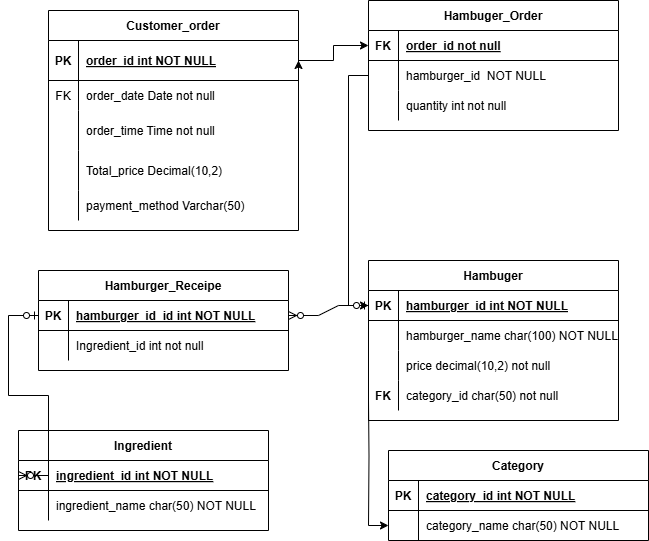

The diagram above was exported from draw.io. Its source (the exported page's mxGraphModel, read from the mxfile embedded in the PNG):
<mxGraphModel dx="1245" dy="1198" grid="1" gridSize="10" guides="1" tooltips="1" connect="1" arrows="1" fold="1" page="1" pageScale="1" pageWidth="850" pageHeight="1100" math="0" shadow="0" extFonts="Permanent Marker^https://fonts.googleapis.com/css?family=Permanent+Marker">
  <root>
    <mxCell id="0" />
    <mxCell id="1" parent="0" />
    <mxCell id="Vi8lw-XT0NxNNsPBOJ-O-26" style="edgeStyle=orthogonalEdgeStyle;rounded=0;orthogonalLoop=1;jettySize=auto;html=1;exitX=1;exitY=0.5;exitDx=0;exitDy=0;entryX=1;entryY=0.5;entryDx=0;entryDy=0;" edge="1" parent="1" source="gxZkPEfPH9_-scr4urpo-8" target="gxZkPEfPH9_-scr4urpo-5">
      <mxGeometry relative="1" as="geometry" />
    </mxCell>
    <mxCell id="C-vyLk0tnHw3VtMMgP7b-23" value="Category" style="shape=table;startSize=30;container=1;collapsible=1;childLayout=tableLayout;fixedRows=1;rowLines=0;fontStyle=1;align=center;resizeLast=1;" parent="1" vertex="1">
      <mxGeometry x="570" y="480" width="260" height="90" as="geometry" />
    </mxCell>
    <mxCell id="C-vyLk0tnHw3VtMMgP7b-24" value="" style="shape=partialRectangle;collapsible=0;dropTarget=0;pointerEvents=0;fillColor=none;points=[[0,0.5],[1,0.5]];portConstraint=eastwest;top=0;left=0;right=0;bottom=1;" parent="C-vyLk0tnHw3VtMMgP7b-23" vertex="1">
      <mxGeometry y="30" width="260" height="30" as="geometry" />
    </mxCell>
    <mxCell id="C-vyLk0tnHw3VtMMgP7b-25" value="PK" style="shape=partialRectangle;overflow=hidden;connectable=0;fillColor=none;top=0;left=0;bottom=0;right=0;fontStyle=1;" parent="C-vyLk0tnHw3VtMMgP7b-24" vertex="1">
      <mxGeometry width="30" height="30" as="geometry">
        <mxRectangle width="30" height="30" as="alternateBounds" />
      </mxGeometry>
    </mxCell>
    <mxCell id="C-vyLk0tnHw3VtMMgP7b-26" value="category_id int NOT NULL " style="shape=partialRectangle;overflow=hidden;connectable=0;fillColor=none;top=0;left=0;bottom=0;right=0;align=left;spacingLeft=6;fontStyle=5;" parent="C-vyLk0tnHw3VtMMgP7b-24" vertex="1">
      <mxGeometry x="30" width="230" height="30" as="geometry">
        <mxRectangle width="230" height="30" as="alternateBounds" />
      </mxGeometry>
    </mxCell>
    <mxCell id="GSaPmfTlYytjcoQ68Uqu-2" value="" style="shape=partialRectangle;collapsible=0;dropTarget=0;pointerEvents=0;fillColor=none;points=[[0,0.5],[1,0.5]];portConstraint=eastwest;top=0;left=0;right=0;bottom=0;" parent="C-vyLk0tnHw3VtMMgP7b-23" vertex="1">
      <mxGeometry y="60" width="260" height="30" as="geometry" />
    </mxCell>
    <mxCell id="GSaPmfTlYytjcoQ68Uqu-3" value="" style="shape=partialRectangle;overflow=hidden;connectable=0;fillColor=none;top=0;left=0;bottom=0;right=0;" parent="GSaPmfTlYytjcoQ68Uqu-2" vertex="1">
      <mxGeometry width="30" height="30" as="geometry">
        <mxRectangle width="30" height="30" as="alternateBounds" />
      </mxGeometry>
    </mxCell>
    <mxCell id="GSaPmfTlYytjcoQ68Uqu-4" value="category_name char(50) NOT NULL" style="shape=partialRectangle;overflow=hidden;connectable=0;fillColor=none;top=0;left=0;bottom=0;right=0;align=left;spacingLeft=6;" parent="GSaPmfTlYytjcoQ68Uqu-2" vertex="1">
      <mxGeometry x="30" width="230" height="30" as="geometry">
        <mxRectangle width="230" height="30" as="alternateBounds" />
      </mxGeometry>
    </mxCell>
    <mxCell id="GSaPmfTlYytjcoQ68Uqu-12" value="Hambuger" style="shape=table;startSize=30;container=1;collapsible=1;childLayout=tableLayout;fixedRows=1;rowLines=0;fontStyle=1;align=center;resizeLast=1;" parent="1" vertex="1">
      <mxGeometry x="550" y="290" width="250" height="160" as="geometry" />
    </mxCell>
    <mxCell id="GSaPmfTlYytjcoQ68Uqu-13" value="" style="shape=partialRectangle;collapsible=0;dropTarget=0;pointerEvents=0;fillColor=none;points=[[0,0.5],[1,0.5]];portConstraint=eastwest;top=0;left=0;right=0;bottom=1;" parent="GSaPmfTlYytjcoQ68Uqu-12" vertex="1">
      <mxGeometry y="30" width="250" height="30" as="geometry" />
    </mxCell>
    <mxCell id="GSaPmfTlYytjcoQ68Uqu-14" value="PK" style="shape=partialRectangle;overflow=hidden;connectable=0;fillColor=none;top=0;left=0;bottom=0;right=0;fontStyle=1;" parent="GSaPmfTlYytjcoQ68Uqu-13" vertex="1">
      <mxGeometry width="30" height="30" as="geometry">
        <mxRectangle width="30" height="30" as="alternateBounds" />
      </mxGeometry>
    </mxCell>
    <mxCell id="GSaPmfTlYytjcoQ68Uqu-15" value="hamburger_id int NOT NULL " style="shape=partialRectangle;overflow=hidden;connectable=0;fillColor=none;top=0;left=0;bottom=0;right=0;align=left;spacingLeft=6;fontStyle=5;" parent="GSaPmfTlYytjcoQ68Uqu-13" vertex="1">
      <mxGeometry x="30" width="220" height="30" as="geometry">
        <mxRectangle width="220" height="30" as="alternateBounds" />
      </mxGeometry>
    </mxCell>
    <mxCell id="GSaPmfTlYytjcoQ68Uqu-16" value="" style="shape=partialRectangle;collapsible=0;dropTarget=0;pointerEvents=0;fillColor=none;points=[[0,0.5],[1,0.5]];portConstraint=eastwest;top=0;left=0;right=0;bottom=0;" parent="GSaPmfTlYytjcoQ68Uqu-12" vertex="1">
      <mxGeometry y="60" width="250" height="30" as="geometry" />
    </mxCell>
    <mxCell id="GSaPmfTlYytjcoQ68Uqu-17" value="" style="shape=partialRectangle;overflow=hidden;connectable=0;fillColor=none;top=0;left=0;bottom=0;right=0;" parent="GSaPmfTlYytjcoQ68Uqu-16" vertex="1">
      <mxGeometry width="30" height="30" as="geometry">
        <mxRectangle width="30" height="30" as="alternateBounds" />
      </mxGeometry>
    </mxCell>
    <mxCell id="GSaPmfTlYytjcoQ68Uqu-18" value="hamburger_name char(100) NOT NULL" style="shape=partialRectangle;overflow=hidden;connectable=0;fillColor=none;top=0;left=0;bottom=0;right=0;align=left;spacingLeft=6;" parent="GSaPmfTlYytjcoQ68Uqu-16" vertex="1">
      <mxGeometry x="30" width="220" height="30" as="geometry">
        <mxRectangle width="220" height="30" as="alternateBounds" />
      </mxGeometry>
    </mxCell>
    <mxCell id="GSaPmfTlYytjcoQ68Uqu-19" value="" style="shape=partialRectangle;collapsible=0;dropTarget=0;pointerEvents=0;fillColor=none;points=[[0,0.5],[1,0.5]];portConstraint=eastwest;top=0;left=0;right=0;bottom=0;" parent="GSaPmfTlYytjcoQ68Uqu-12" vertex="1">
      <mxGeometry y="90" width="250" height="30" as="geometry" />
    </mxCell>
    <mxCell id="GSaPmfTlYytjcoQ68Uqu-20" value="" style="shape=partialRectangle;overflow=hidden;connectable=0;fillColor=none;top=0;left=0;bottom=0;right=0;" parent="GSaPmfTlYytjcoQ68Uqu-19" vertex="1">
      <mxGeometry width="30" height="30" as="geometry">
        <mxRectangle width="30" height="30" as="alternateBounds" />
      </mxGeometry>
    </mxCell>
    <mxCell id="GSaPmfTlYytjcoQ68Uqu-21" value="price decimal(10,2) not null" style="shape=partialRectangle;overflow=hidden;connectable=0;fillColor=none;top=0;left=0;bottom=0;right=0;align=left;spacingLeft=6;" parent="GSaPmfTlYytjcoQ68Uqu-19" vertex="1">
      <mxGeometry x="30" width="220" height="30" as="geometry">
        <mxRectangle width="220" height="30" as="alternateBounds" />
      </mxGeometry>
    </mxCell>
    <mxCell id="GSaPmfTlYytjcoQ68Uqu-22" value="" style="shape=partialRectangle;collapsible=0;dropTarget=0;pointerEvents=0;fillColor=none;points=[[0,0.5],[1,0.5]];portConstraint=eastwest;top=0;left=0;right=0;bottom=0;" parent="GSaPmfTlYytjcoQ68Uqu-12" vertex="1">
      <mxGeometry y="120" width="250" height="30" as="geometry" />
    </mxCell>
    <mxCell id="GSaPmfTlYytjcoQ68Uqu-23" value="" style="shape=partialRectangle;overflow=hidden;connectable=0;fillColor=none;top=0;left=0;bottom=0;right=0;" parent="GSaPmfTlYytjcoQ68Uqu-22" vertex="1">
      <mxGeometry width="30" height="30" as="geometry">
        <mxRectangle width="30" height="30" as="alternateBounds" />
      </mxGeometry>
    </mxCell>
    <mxCell id="GSaPmfTlYytjcoQ68Uqu-24" value="category_id char(50) not null" style="shape=partialRectangle;overflow=hidden;connectable=0;fillColor=none;top=0;left=0;bottom=0;right=0;align=left;spacingLeft=6;" parent="GSaPmfTlYytjcoQ68Uqu-22" vertex="1">
      <mxGeometry x="30" width="220" height="30" as="geometry">
        <mxRectangle width="220" height="30" as="alternateBounds" />
      </mxGeometry>
    </mxCell>
    <mxCell id="GSaPmfTlYytjcoQ68Uqu-28" value="Ingredient" style="shape=table;startSize=30;container=1;collapsible=1;childLayout=tableLayout;fixedRows=1;rowLines=0;fontStyle=1;align=center;resizeLast=1;" parent="1" vertex="1">
      <mxGeometry x="200" y="460" width="250" height="100" as="geometry" />
    </mxCell>
    <mxCell id="GSaPmfTlYytjcoQ68Uqu-29" value="" style="shape=partialRectangle;collapsible=0;dropTarget=0;pointerEvents=0;fillColor=none;points=[[0,0.5],[1,0.5]];portConstraint=eastwest;top=0;left=0;right=0;bottom=1;" parent="GSaPmfTlYytjcoQ68Uqu-28" vertex="1">
      <mxGeometry y="30" width="250" height="30" as="geometry" />
    </mxCell>
    <mxCell id="GSaPmfTlYytjcoQ68Uqu-30" value="PK" style="shape=partialRectangle;overflow=hidden;connectable=0;fillColor=none;top=0;left=0;bottom=0;right=0;fontStyle=1;" parent="GSaPmfTlYytjcoQ68Uqu-29" vertex="1">
      <mxGeometry width="30" height="30" as="geometry">
        <mxRectangle width="30" height="30" as="alternateBounds" />
      </mxGeometry>
    </mxCell>
    <mxCell id="GSaPmfTlYytjcoQ68Uqu-31" value="ingredient_id int NOT NULL " style="shape=partialRectangle;overflow=hidden;connectable=0;fillColor=none;top=0;left=0;bottom=0;right=0;align=left;spacingLeft=6;fontStyle=5;" parent="GSaPmfTlYytjcoQ68Uqu-29" vertex="1">
      <mxGeometry x="30" width="220" height="30" as="geometry">
        <mxRectangle width="220" height="30" as="alternateBounds" />
      </mxGeometry>
    </mxCell>
    <mxCell id="GSaPmfTlYytjcoQ68Uqu-32" value="" style="shape=partialRectangle;collapsible=0;dropTarget=0;pointerEvents=0;fillColor=none;points=[[0,0.5],[1,0.5]];portConstraint=eastwest;top=0;left=0;right=0;bottom=0;" parent="GSaPmfTlYytjcoQ68Uqu-28" vertex="1">
      <mxGeometry y="60" width="250" height="30" as="geometry" />
    </mxCell>
    <mxCell id="GSaPmfTlYytjcoQ68Uqu-33" value="" style="shape=partialRectangle;overflow=hidden;connectable=0;fillColor=none;top=0;left=0;bottom=0;right=0;" parent="GSaPmfTlYytjcoQ68Uqu-32" vertex="1">
      <mxGeometry width="30" height="30" as="geometry">
        <mxRectangle width="30" height="30" as="alternateBounds" />
      </mxGeometry>
    </mxCell>
    <mxCell id="GSaPmfTlYytjcoQ68Uqu-34" value="ingredient_name char(50) NOT NULL" style="shape=partialRectangle;overflow=hidden;connectable=0;fillColor=none;top=0;left=0;bottom=0;right=0;align=left;spacingLeft=6;" parent="GSaPmfTlYytjcoQ68Uqu-32" vertex="1">
      <mxGeometry x="30" width="220" height="30" as="geometry">
        <mxRectangle width="220" height="30" as="alternateBounds" />
      </mxGeometry>
    </mxCell>
    <mxCell id="Vi8lw-XT0NxNNsPBOJ-O-27" value="" style="edgeStyle=orthogonalEdgeStyle;rounded=0;orthogonalLoop=1;jettySize=auto;html=1;exitX=1;exitY=0.5;exitDx=0;exitDy=0;entryX=0;entryY=0.5;entryDx=0;entryDy=0;" edge="1" parent="1" source="gxZkPEfPH9_-scr4urpo-5" target="Vi8lw-XT0NxNNsPBOJ-O-12">
      <mxGeometry relative="1" as="geometry" />
    </mxCell>
    <mxCell id="gxZkPEfPH9_-scr4urpo-4" value="Customer_order" style="shape=table;startSize=30;container=1;collapsible=1;childLayout=tableLayout;fixedRows=1;rowLines=0;fontStyle=1;align=center;resizeLast=1;" parent="1" vertex="1">
      <mxGeometry x="230" y="40" width="250" height="219.99999999999977" as="geometry" />
    </mxCell>
    <mxCell id="gxZkPEfPH9_-scr4urpo-5" value="" style="shape=partialRectangle;collapsible=0;dropTarget=0;pointerEvents=0;fillColor=none;points=[[0,0.5],[1,0.5]];portConstraint=eastwest;top=0;left=0;right=0;bottom=1;" parent="gxZkPEfPH9_-scr4urpo-4" vertex="1">
      <mxGeometry y="30" width="250" height="40" as="geometry" />
    </mxCell>
    <mxCell id="gxZkPEfPH9_-scr4urpo-6" value="PK" style="shape=partialRectangle;overflow=hidden;connectable=0;fillColor=none;top=0;left=0;bottom=0;right=0;fontStyle=1;" parent="gxZkPEfPH9_-scr4urpo-5" vertex="1">
      <mxGeometry width="30" height="40" as="geometry">
        <mxRectangle width="30" height="40" as="alternateBounds" />
      </mxGeometry>
    </mxCell>
    <mxCell id="gxZkPEfPH9_-scr4urpo-7" value="order_id int NOT NULL " style="shape=partialRectangle;overflow=hidden;connectable=0;fillColor=none;top=0;left=0;bottom=0;right=0;align=left;spacingLeft=6;fontStyle=5;" parent="gxZkPEfPH9_-scr4urpo-5" vertex="1">
      <mxGeometry x="30" width="220" height="40" as="geometry">
        <mxRectangle width="220" height="40" as="alternateBounds" />
      </mxGeometry>
    </mxCell>
    <mxCell id="gxZkPEfPH9_-scr4urpo-8" value="" style="shape=partialRectangle;collapsible=0;dropTarget=0;pointerEvents=0;fillColor=none;points=[[0,0.5],[1,0.5]];portConstraint=eastwest;top=0;left=0;right=0;bottom=0;" parent="gxZkPEfPH9_-scr4urpo-4" vertex="1">
      <mxGeometry y="70" width="250" height="30" as="geometry" />
    </mxCell>
    <mxCell id="gxZkPEfPH9_-scr4urpo-9" value="FK" style="shape=partialRectangle;overflow=hidden;connectable=0;fillColor=none;top=0;left=0;bottom=0;right=0;" parent="gxZkPEfPH9_-scr4urpo-8" vertex="1">
      <mxGeometry width="30" height="30" as="geometry">
        <mxRectangle width="30" height="30" as="alternateBounds" />
      </mxGeometry>
    </mxCell>
    <mxCell id="gxZkPEfPH9_-scr4urpo-10" value="order_date Date not null" style="shape=partialRectangle;overflow=hidden;connectable=0;fillColor=none;top=0;left=0;bottom=0;right=0;align=left;spacingLeft=6;" parent="gxZkPEfPH9_-scr4urpo-8" vertex="1">
      <mxGeometry x="30" width="220" height="30" as="geometry">
        <mxRectangle width="220" height="30" as="alternateBounds" />
      </mxGeometry>
    </mxCell>
    <mxCell id="gxZkPEfPH9_-scr4urpo-11" value="" style="shape=partialRectangle;collapsible=0;dropTarget=0;pointerEvents=0;fillColor=none;points=[[0,0.5],[1,0.5]];portConstraint=eastwest;top=0;left=0;right=0;bottom=0;" parent="gxZkPEfPH9_-scr4urpo-4" vertex="1">
      <mxGeometry y="100" width="250" height="40" as="geometry" />
    </mxCell>
    <mxCell id="gxZkPEfPH9_-scr4urpo-12" value="" style="shape=partialRectangle;overflow=hidden;connectable=0;fillColor=none;top=0;left=0;bottom=0;right=0;" parent="gxZkPEfPH9_-scr4urpo-11" vertex="1">
      <mxGeometry width="30" height="40" as="geometry">
        <mxRectangle width="30" height="40" as="alternateBounds" />
      </mxGeometry>
    </mxCell>
    <mxCell id="gxZkPEfPH9_-scr4urpo-13" value="order_time Time not null" style="shape=partialRectangle;overflow=hidden;connectable=0;fillColor=none;top=0;left=0;bottom=0;right=0;align=left;spacingLeft=6;" parent="gxZkPEfPH9_-scr4urpo-11" vertex="1">
      <mxGeometry x="30" width="220" height="40" as="geometry">
        <mxRectangle width="220" height="40" as="alternateBounds" />
      </mxGeometry>
    </mxCell>
    <mxCell id="Vi8lw-XT0NxNNsPBOJ-O-4" value="" style="shape=partialRectangle;collapsible=0;dropTarget=0;pointerEvents=0;fillColor=none;points=[[0,0.5],[1,0.5]];portConstraint=eastwest;top=0;left=0;right=0;bottom=0;" vertex="1" parent="gxZkPEfPH9_-scr4urpo-4">
      <mxGeometry y="140" width="250" height="40" as="geometry" />
    </mxCell>
    <mxCell id="Vi8lw-XT0NxNNsPBOJ-O-5" value="" style="shape=partialRectangle;overflow=hidden;connectable=0;fillColor=none;top=0;left=0;bottom=0;right=0;" vertex="1" parent="Vi8lw-XT0NxNNsPBOJ-O-4">
      <mxGeometry width="30" height="40" as="geometry">
        <mxRectangle width="30" height="40" as="alternateBounds" />
      </mxGeometry>
    </mxCell>
    <mxCell id="Vi8lw-XT0NxNNsPBOJ-O-6" value="Total_price Decimal(10,2)" style="shape=partialRectangle;overflow=hidden;connectable=0;fillColor=none;top=0;left=0;bottom=0;right=0;align=left;spacingLeft=6;" vertex="1" parent="Vi8lw-XT0NxNNsPBOJ-O-4">
      <mxGeometry x="30" width="220" height="40" as="geometry">
        <mxRectangle width="220" height="40" as="alternateBounds" />
      </mxGeometry>
    </mxCell>
    <mxCell id="gxZkPEfPH9_-scr4urpo-14" value="" style="shape=partialRectangle;collapsible=0;dropTarget=0;pointerEvents=0;fillColor=none;points=[[0,0.5],[1,0.5]];portConstraint=eastwest;top=0;left=0;right=0;bottom=0;" parent="gxZkPEfPH9_-scr4urpo-4" vertex="1">
      <mxGeometry y="180" width="250" height="30" as="geometry" />
    </mxCell>
    <mxCell id="gxZkPEfPH9_-scr4urpo-15" value="" style="shape=partialRectangle;overflow=hidden;connectable=0;fillColor=none;top=0;left=0;bottom=0;right=0;" parent="gxZkPEfPH9_-scr4urpo-14" vertex="1">
      <mxGeometry width="30" height="30" as="geometry">
        <mxRectangle width="30" height="30" as="alternateBounds" />
      </mxGeometry>
    </mxCell>
    <mxCell id="gxZkPEfPH9_-scr4urpo-16" value="payment_method Varchar(50)" style="shape=partialRectangle;overflow=hidden;connectable=0;fillColor=none;top=0;left=0;bottom=0;right=0;align=left;spacingLeft=6;" parent="gxZkPEfPH9_-scr4urpo-14" vertex="1">
      <mxGeometry x="30" width="220" height="30" as="geometry">
        <mxRectangle width="220" height="30" as="alternateBounds" />
      </mxGeometry>
    </mxCell>
    <mxCell id="Vi8lw-XT0NxNNsPBOJ-O-7" value="FK" style="shape=partialRectangle;overflow=hidden;connectable=0;fillColor=none;top=0;left=0;bottom=0;right=0;fontStyle=1;" vertex="1" parent="1">
      <mxGeometry x="550" y="410" width="30" height="30" as="geometry">
        <mxRectangle width="30" height="30" as="alternateBounds" />
      </mxGeometry>
    </mxCell>
    <mxCell id="Vi8lw-XT0NxNNsPBOJ-O-11" value="Hambuger_Order" style="shape=table;startSize=30;container=1;collapsible=1;childLayout=tableLayout;fixedRows=1;rowLines=0;fontStyle=1;align=center;resizeLast=1;" vertex="1" parent="1">
      <mxGeometry x="550" y="30" width="250" height="130" as="geometry" />
    </mxCell>
    <mxCell id="Vi8lw-XT0NxNNsPBOJ-O-12" value="" style="shape=partialRectangle;collapsible=0;dropTarget=0;pointerEvents=0;fillColor=none;points=[[0,0.5],[1,0.5]];portConstraint=eastwest;top=0;left=0;right=0;bottom=1;" vertex="1" parent="Vi8lw-XT0NxNNsPBOJ-O-11">
      <mxGeometry y="30" width="250" height="30" as="geometry" />
    </mxCell>
    <mxCell id="Vi8lw-XT0NxNNsPBOJ-O-13" value="FK" style="shape=partialRectangle;overflow=hidden;connectable=0;fillColor=none;top=0;left=0;bottom=0;right=0;fontStyle=1;" vertex="1" parent="Vi8lw-XT0NxNNsPBOJ-O-12">
      <mxGeometry width="30" height="30" as="geometry">
        <mxRectangle width="30" height="30" as="alternateBounds" />
      </mxGeometry>
    </mxCell>
    <mxCell id="Vi8lw-XT0NxNNsPBOJ-O-14" value="order_id not null" style="shape=partialRectangle;overflow=hidden;connectable=0;fillColor=none;top=0;left=0;bottom=0;right=0;align=left;spacingLeft=6;fontStyle=5;" vertex="1" parent="Vi8lw-XT0NxNNsPBOJ-O-12">
      <mxGeometry x="30" width="220" height="30" as="geometry">
        <mxRectangle width="220" height="30" as="alternateBounds" />
      </mxGeometry>
    </mxCell>
    <mxCell id="Vi8lw-XT0NxNNsPBOJ-O-15" value="" style="shape=partialRectangle;collapsible=0;dropTarget=0;pointerEvents=0;fillColor=none;points=[[0,0.5],[1,0.5]];portConstraint=eastwest;top=0;left=0;right=0;bottom=0;" vertex="1" parent="Vi8lw-XT0NxNNsPBOJ-O-11">
      <mxGeometry y="60" width="250" height="30" as="geometry" />
    </mxCell>
    <mxCell id="Vi8lw-XT0NxNNsPBOJ-O-16" value="" style="shape=partialRectangle;overflow=hidden;connectable=0;fillColor=none;top=0;left=0;bottom=0;right=0;" vertex="1" parent="Vi8lw-XT0NxNNsPBOJ-O-15">
      <mxGeometry width="30" height="30" as="geometry">
        <mxRectangle width="30" height="30" as="alternateBounds" />
      </mxGeometry>
    </mxCell>
    <mxCell id="Vi8lw-XT0NxNNsPBOJ-O-17" value="hamburger_id  NOT NULL" style="shape=partialRectangle;overflow=hidden;connectable=0;fillColor=none;top=0;left=0;bottom=0;right=0;align=left;spacingLeft=6;" vertex="1" parent="Vi8lw-XT0NxNNsPBOJ-O-15">
      <mxGeometry x="30" width="220" height="30" as="geometry">
        <mxRectangle width="220" height="30" as="alternateBounds" />
      </mxGeometry>
    </mxCell>
    <mxCell id="Vi8lw-XT0NxNNsPBOJ-O-18" value="" style="shape=partialRectangle;collapsible=0;dropTarget=0;pointerEvents=0;fillColor=none;points=[[0,0.5],[1,0.5]];portConstraint=eastwest;top=0;left=0;right=0;bottom=0;" vertex="1" parent="Vi8lw-XT0NxNNsPBOJ-O-11">
      <mxGeometry y="90" width="250" height="30" as="geometry" />
    </mxCell>
    <mxCell id="Vi8lw-XT0NxNNsPBOJ-O-19" value="" style="shape=partialRectangle;overflow=hidden;connectable=0;fillColor=none;top=0;left=0;bottom=0;right=0;" vertex="1" parent="Vi8lw-XT0NxNNsPBOJ-O-18">
      <mxGeometry width="30" height="30" as="geometry">
        <mxRectangle width="30" height="30" as="alternateBounds" />
      </mxGeometry>
    </mxCell>
    <mxCell id="Vi8lw-XT0NxNNsPBOJ-O-20" value="quantity int not null" style="shape=partialRectangle;overflow=hidden;connectable=0;fillColor=none;top=0;left=0;bottom=0;right=0;align=left;spacingLeft=6;" vertex="1" parent="Vi8lw-XT0NxNNsPBOJ-O-18">
      <mxGeometry x="30" width="220" height="30" as="geometry">
        <mxRectangle width="220" height="30" as="alternateBounds" />
      </mxGeometry>
    </mxCell>
    <mxCell id="Vi8lw-XT0NxNNsPBOJ-O-28" value="" style="edgeStyle=orthogonalEdgeStyle;rounded=0;orthogonalLoop=1;jettySize=auto;html=1;exitX=0;exitY=0.5;exitDx=0;exitDy=0;entryX=0;entryY=0.5;entryDx=0;entryDy=0;" edge="1" parent="1" source="Vi8lw-XT0NxNNsPBOJ-O-15" target="GSaPmfTlYytjcoQ68Uqu-13">
      <mxGeometry relative="1" as="geometry">
        <mxPoint x="510" y="275" as="sourcePoint" />
        <mxPoint x="600" y="260" as="targetPoint" />
      </mxGeometry>
    </mxCell>
    <mxCell id="Vi8lw-XT0NxNNsPBOJ-O-29" value="Hamburger_Receipe" style="shape=table;startSize=30;container=1;collapsible=1;childLayout=tableLayout;fixedRows=1;rowLines=0;fontStyle=1;align=center;resizeLast=1;" vertex="1" parent="1">
      <mxGeometry x="220" y="300" width="250" height="100" as="geometry" />
    </mxCell>
    <mxCell id="Vi8lw-XT0NxNNsPBOJ-O-30" value="" style="shape=partialRectangle;collapsible=0;dropTarget=0;pointerEvents=0;fillColor=none;points=[[0,0.5],[1,0.5]];portConstraint=eastwest;top=0;left=0;right=0;bottom=1;" vertex="1" parent="Vi8lw-XT0NxNNsPBOJ-O-29">
      <mxGeometry y="30" width="250" height="30" as="geometry" />
    </mxCell>
    <mxCell id="Vi8lw-XT0NxNNsPBOJ-O-31" value="PK" style="shape=partialRectangle;overflow=hidden;connectable=0;fillColor=none;top=0;left=0;bottom=0;right=0;fontStyle=1;" vertex="1" parent="Vi8lw-XT0NxNNsPBOJ-O-30">
      <mxGeometry width="30" height="30" as="geometry">
        <mxRectangle width="30" height="30" as="alternateBounds" />
      </mxGeometry>
    </mxCell>
    <mxCell id="Vi8lw-XT0NxNNsPBOJ-O-32" value="hamburger_id_id int NOT NULL " style="shape=partialRectangle;overflow=hidden;connectable=0;fillColor=none;top=0;left=0;bottom=0;right=0;align=left;spacingLeft=6;fontStyle=5;" vertex="1" parent="Vi8lw-XT0NxNNsPBOJ-O-30">
      <mxGeometry x="30" width="220" height="30" as="geometry">
        <mxRectangle width="220" height="30" as="alternateBounds" />
      </mxGeometry>
    </mxCell>
    <mxCell id="Vi8lw-XT0NxNNsPBOJ-O-33" value="" style="shape=partialRectangle;collapsible=0;dropTarget=0;pointerEvents=0;fillColor=none;points=[[0,0.5],[1,0.5]];portConstraint=eastwest;top=0;left=0;right=0;bottom=0;" vertex="1" parent="Vi8lw-XT0NxNNsPBOJ-O-29">
      <mxGeometry y="60" width="250" height="30" as="geometry" />
    </mxCell>
    <mxCell id="Vi8lw-XT0NxNNsPBOJ-O-34" value="" style="shape=partialRectangle;overflow=hidden;connectable=0;fillColor=none;top=0;left=0;bottom=0;right=0;" vertex="1" parent="Vi8lw-XT0NxNNsPBOJ-O-33">
      <mxGeometry width="30" height="30" as="geometry">
        <mxRectangle width="30" height="30" as="alternateBounds" />
      </mxGeometry>
    </mxCell>
    <mxCell id="Vi8lw-XT0NxNNsPBOJ-O-35" value="Ingredient_id int not null" style="shape=partialRectangle;overflow=hidden;connectable=0;fillColor=none;top=0;left=0;bottom=0;right=0;align=left;spacingLeft=6;" vertex="1" parent="Vi8lw-XT0NxNNsPBOJ-O-33">
      <mxGeometry x="30" width="220" height="30" as="geometry">
        <mxRectangle width="220" height="30" as="alternateBounds" />
      </mxGeometry>
    </mxCell>
    <mxCell id="Vi8lw-XT0NxNNsPBOJ-O-36" value="" style="edgeStyle=entityRelationEdgeStyle;fontSize=12;html=1;endArrow=ERzeroToMany;startArrow=ERzeroToOne;rounded=0;exitX=0;exitY=0.5;exitDx=0;exitDy=0;entryX=1;entryY=0.5;entryDx=0;entryDy=0;" edge="1" parent="1" source="GSaPmfTlYytjcoQ68Uqu-13" target="Vi8lw-XT0NxNNsPBOJ-O-30">
      <mxGeometry width="100" height="100" relative="1" as="geometry">
        <mxPoint x="425" y="845" as="sourcePoint" />
        <mxPoint x="425" y="610" as="targetPoint" />
        <Array as="points">
          <mxPoint x="525" y="700" />
          <mxPoint x="375" y="770" />
          <mxPoint x="385" y="750" />
          <mxPoint x="405" y="780" />
          <mxPoint x="375" y="780" />
          <mxPoint x="415" y="740" />
          <mxPoint x="385" y="770" />
          <mxPoint x="725" y="710" />
        </Array>
      </mxGeometry>
    </mxCell>
    <mxCell id="Vi8lw-XT0NxNNsPBOJ-O-39" value="" style="edgeStyle=entityRelationEdgeStyle;fontSize=12;html=1;endArrow=ERzeroToMany;startArrow=ERzeroToOne;rounded=0;entryX=0;entryY=0.5;entryDx=0;entryDy=0;exitX=0;exitY=0.5;exitDx=0;exitDy=0;" edge="1" parent="1" source="Vi8lw-XT0NxNNsPBOJ-O-30" target="GSaPmfTlYytjcoQ68Uqu-29">
      <mxGeometry width="100" height="100" relative="1" as="geometry">
        <mxPoint x="120" y="360" as="sourcePoint" />
        <mxPoint x="190" y="510" as="targetPoint" />
        <Array as="points">
          <mxPoint x="290" y="805" />
          <mxPoint x="70" y="400" />
          <mxPoint x="100" y="400" />
          <mxPoint x="140" y="875" />
          <mxPoint x="150" y="450" />
          <mxPoint x="150" y="855" />
          <mxPoint x="170" y="480" />
          <mxPoint x="160" y="470" />
          <mxPoint x="170" y="885" />
          <mxPoint x="140" y="885" />
          <mxPoint x="180" y="845" />
          <mxPoint x="150" y="875" />
          <mxPoint x="490" y="815" />
        </Array>
      </mxGeometry>
    </mxCell>
    <mxCell id="Vi8lw-XT0NxNNsPBOJ-O-43" value="" style="edgeStyle=orthogonalEdgeStyle;rounded=0;orthogonalLoop=1;jettySize=auto;html=1;entryX=0;entryY=0.5;entryDx=0;entryDy=0;" edge="1" parent="1" target="GSaPmfTlYytjcoQ68Uqu-2">
      <mxGeometry relative="1" as="geometry">
        <mxPoint x="550" y="430" as="sourcePoint" />
        <mxPoint x="640" y="220" as="targetPoint" />
      </mxGeometry>
    </mxCell>
  </root>
</mxGraphModel>